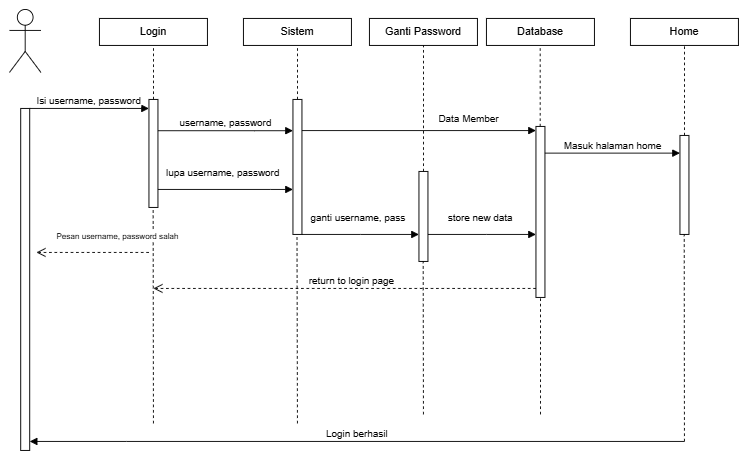

The diagram above was exported from draw.io. Its source (the exported page's mxGraphModel, read from the mxfile embedded in the PNG):
<mxGraphModel dx="1008" dy="592" grid="1" gridSize="10" guides="1" tooltips="1" connect="1" arrows="1" fold="1" page="1" pageScale="1" pageWidth="1100" pageHeight="850" math="0" shadow="0">
  <root>
    <mxCell id="0" />
    <mxCell id="1" parent="0" />
    <mxCell id="aEbyjFgotYFfDZbtHRNb-2" value="" style="shape=umlActor;verticalLabelPosition=bottom;verticalAlign=top;html=1;outlineConnect=0;" vertex="1" parent="1">
      <mxGeometry x="60" y="30" width="35" height="70" as="geometry" />
    </mxCell>
    <mxCell id="aEbyjFgotYFfDZbtHRNb-4" value="Login" style="rounded=0;whiteSpace=wrap;html=1;" vertex="1" parent="1">
      <mxGeometry x="160" y="40" width="120" height="30" as="geometry" />
    </mxCell>
    <mxCell id="aEbyjFgotYFfDZbtHRNb-6" value="Sistem" style="rounded=0;whiteSpace=wrap;html=1;" vertex="1" parent="1">
      <mxGeometry x="320" y="40" width="120" height="30" as="geometry" />
    </mxCell>
    <mxCell id="aEbyjFgotYFfDZbtHRNb-15" value="" style="endArrow=none;dashed=1;html=1;rounded=0;entryX=0.5;entryY=1;entryDx=0;entryDy=0;" edge="1" parent="1" target="aEbyjFgotYFfDZbtHRNb-6">
      <mxGeometry width="50" height="50" relative="1" as="geometry">
        <mxPoint x="380" y="130" as="sourcePoint" />
        <mxPoint x="830" y="100" as="targetPoint" />
      </mxGeometry>
    </mxCell>
    <mxCell id="aEbyjFgotYFfDZbtHRNb-17" value="" style="endArrow=none;dashed=1;html=1;rounded=0;entryX=0.5;entryY=1;entryDx=0;entryDy=0;" edge="1" parent="1" target="aEbyjFgotYFfDZbtHRNb-4">
      <mxGeometry width="50" height="50" relative="1" as="geometry">
        <mxPoint x="220" y="130" as="sourcePoint" />
        <mxPoint x="970" y="120" as="targetPoint" />
      </mxGeometry>
    </mxCell>
    <mxCell id="aEbyjFgotYFfDZbtHRNb-19" value="" style="html=1;points=[];perimeter=orthogonalPerimeter;outlineConnect=0;targetShapes=umlLifeline;portConstraint=eastwest;newEdgeStyle={&quot;edgeStyle&quot;:&quot;elbowEdgeStyle&quot;,&quot;elbow&quot;:&quot;vertical&quot;,&quot;curved&quot;:0,&quot;rounded&quot;:0};" vertex="1" parent="1">
      <mxGeometry x="72.5" y="140" width="10" height="380" as="geometry" />
    </mxCell>
    <mxCell id="aEbyjFgotYFfDZbtHRNb-20" value="Isi username, password" style="html=1;verticalAlign=bottom;endArrow=block;edgeStyle=elbowEdgeStyle;elbow=vertical;curved=0;rounded=0;" edge="1" parent="1" target="aEbyjFgotYFfDZbtHRNb-21">
      <mxGeometry relative="1" as="geometry">
        <mxPoint x="82.49999999999994" y="140" as="sourcePoint" />
        <Array as="points">
          <mxPoint x="190" y="140" />
        </Array>
        <mxPoint x="210" y="150" as="targetPoint" />
      </mxGeometry>
    </mxCell>
    <mxCell id="aEbyjFgotYFfDZbtHRNb-21" value="" style="html=1;points=[];perimeter=orthogonalPerimeter;outlineConnect=0;targetShapes=umlLifeline;portConstraint=eastwest;newEdgeStyle={&quot;edgeStyle&quot;:&quot;elbowEdgeStyle&quot;,&quot;elbow&quot;:&quot;vertical&quot;,&quot;curved&quot;:0,&quot;rounded&quot;:0};" vertex="1" parent="1">
      <mxGeometry x="215" y="130" width="10" height="120" as="geometry" />
    </mxCell>
    <mxCell id="aEbyjFgotYFfDZbtHRNb-22" value="" style="html=1;points=[];perimeter=orthogonalPerimeter;outlineConnect=0;targetShapes=umlLifeline;portConstraint=eastwest;newEdgeStyle={&quot;edgeStyle&quot;:&quot;elbowEdgeStyle&quot;,&quot;elbow&quot;:&quot;vertical&quot;,&quot;curved&quot;:0,&quot;rounded&quot;:0};" vertex="1" parent="1">
      <mxGeometry x="375" y="130" width="10" height="150" as="geometry" />
    </mxCell>
    <mxCell id="aEbyjFgotYFfDZbtHRNb-29" value="username, password" style="html=1;verticalAlign=bottom;endArrow=block;edgeStyle=elbowEdgeStyle;elbow=vertical;curved=0;rounded=0;" edge="1" parent="1" target="aEbyjFgotYFfDZbtHRNb-22">
      <mxGeometry relative="1" as="geometry">
        <mxPoint x="224.99999999999994" y="164.74" as="sourcePoint" />
        <Array as="points">
          <mxPoint x="332.5" y="164.74" />
        </Array>
        <mxPoint x="357.5" y="164.74" as="targetPoint" />
      </mxGeometry>
    </mxCell>
    <mxCell id="aEbyjFgotYFfDZbtHRNb-31" value="Database" style="rounded=0;whiteSpace=wrap;html=1;" vertex="1" parent="1">
      <mxGeometry x="590" y="40" width="120" height="30" as="geometry" />
    </mxCell>
    <mxCell id="aEbyjFgotYFfDZbtHRNb-32" value="" style="endArrow=none;dashed=1;html=1;rounded=0;entryX=0.5;entryY=1;entryDx=0;entryDy=0;" edge="1" parent="1" source="aEbyjFgotYFfDZbtHRNb-33">
      <mxGeometry width="50" height="50" relative="1" as="geometry">
        <mxPoint x="649.69" y="130" as="sourcePoint" />
        <mxPoint x="649.69" y="70" as="targetPoint" />
      </mxGeometry>
    </mxCell>
    <mxCell id="aEbyjFgotYFfDZbtHRNb-33" value="" style="html=1;points=[];perimeter=orthogonalPerimeter;outlineConnect=0;targetShapes=umlLifeline;portConstraint=eastwest;newEdgeStyle={&quot;edgeStyle&quot;:&quot;elbowEdgeStyle&quot;,&quot;elbow&quot;:&quot;vertical&quot;,&quot;curved&quot;:0,&quot;rounded&quot;:0};" vertex="1" parent="1">
      <mxGeometry x="645" y="160" width="10" height="190" as="geometry" />
    </mxCell>
    <mxCell id="aEbyjFgotYFfDZbtHRNb-34" value="Data Member" style="html=1;verticalAlign=bottom;endArrow=block;edgeStyle=elbowEdgeStyle;elbow=vertical;curved=0;rounded=0;" edge="1" parent="1">
      <mxGeometry x="0.4231" y="5" relative="1" as="geometry">
        <mxPoint x="384.99999999999994" y="164.57999999999998" as="sourcePoint" />
        <Array as="points">
          <mxPoint x="492.5" y="164.57999999999998" />
        </Array>
        <mxPoint x="645" y="164.58000000000004" as="targetPoint" />
        <mxPoint as="offset" />
      </mxGeometry>
    </mxCell>
    <mxCell id="aEbyjFgotYFfDZbtHRNb-35" value="Home" style="rounded=0;whiteSpace=wrap;html=1;" vertex="1" parent="1">
      <mxGeometry x="750" y="40" width="120" height="30" as="geometry" />
    </mxCell>
    <mxCell id="aEbyjFgotYFfDZbtHRNb-36" value="" style="endArrow=none;dashed=1;html=1;rounded=0;entryX=0.5;entryY=1;entryDx=0;entryDy=0;" edge="1" parent="1" source="aEbyjFgotYFfDZbtHRNb-37" target="aEbyjFgotYFfDZbtHRNb-35">
      <mxGeometry width="50" height="50" relative="1" as="geometry">
        <mxPoint x="810" y="180" as="sourcePoint" />
        <mxPoint x="809.69" y="80" as="targetPoint" />
      </mxGeometry>
    </mxCell>
    <mxCell id="aEbyjFgotYFfDZbtHRNb-37" value="" style="html=1;points=[];perimeter=orthogonalPerimeter;outlineConnect=0;targetShapes=umlLifeline;portConstraint=eastwest;newEdgeStyle={&quot;edgeStyle&quot;:&quot;elbowEdgeStyle&quot;,&quot;elbow&quot;:&quot;vertical&quot;,&quot;curved&quot;:0,&quot;rounded&quot;:0};" vertex="1" parent="1">
      <mxGeometry x="805" y="170" width="10" height="110" as="geometry" />
    </mxCell>
    <mxCell id="aEbyjFgotYFfDZbtHRNb-38" value="Masuk halaman home" style="html=1;verticalAlign=bottom;endArrow=block;edgeStyle=elbowEdgeStyle;elbow=vertical;curved=0;rounded=0;" edge="1" parent="1">
      <mxGeometry relative="1" as="geometry">
        <mxPoint x="655" y="189.64" as="sourcePoint" />
        <Array as="points">
          <mxPoint x="762.5" y="189.64" />
        </Array>
        <mxPoint x="805" y="189.89999999999998" as="targetPoint" />
      </mxGeometry>
    </mxCell>
    <mxCell id="aEbyjFgotYFfDZbtHRNb-43" value="lupa username, password" style="html=1;verticalAlign=bottom;endArrow=block;edgeStyle=elbowEdgeStyle;elbow=vertical;curved=0;rounded=0;" edge="1" parent="1" source="aEbyjFgotYFfDZbtHRNb-21" target="aEbyjFgotYFfDZbtHRNb-22">
      <mxGeometry x="-0.037" y="10" relative="1" as="geometry">
        <mxPoint x="234.99999999999994" y="230" as="sourcePoint" />
        <Array as="points">
          <mxPoint x="350" y="230" />
        </Array>
        <mxPoint x="360" y="230" as="targetPoint" />
        <mxPoint as="offset" />
      </mxGeometry>
    </mxCell>
    <mxCell id="aEbyjFgotYFfDZbtHRNb-44" value="Ganti Password" style="rounded=0;whiteSpace=wrap;html=1;" vertex="1" parent="1">
      <mxGeometry x="460" y="40" width="120" height="30" as="geometry" />
    </mxCell>
    <mxCell id="aEbyjFgotYFfDZbtHRNb-45" value="" style="html=1;points=[];perimeter=orthogonalPerimeter;outlineConnect=0;targetShapes=umlLifeline;portConstraint=eastwest;newEdgeStyle={&quot;edgeStyle&quot;:&quot;elbowEdgeStyle&quot;,&quot;elbow&quot;:&quot;vertical&quot;,&quot;curved&quot;:0,&quot;rounded&quot;:0};" vertex="1" parent="1">
      <mxGeometry x="515" y="210" width="10" height="100" as="geometry" />
    </mxCell>
    <mxCell id="aEbyjFgotYFfDZbtHRNb-46" value="" style="endArrow=none;dashed=1;html=1;rounded=0;entryX=0.5;entryY=1;entryDx=0;entryDy=0;" edge="1" parent="1" source="aEbyjFgotYFfDZbtHRNb-45" target="aEbyjFgotYFfDZbtHRNb-44">
      <mxGeometry width="50" height="50" relative="1" as="geometry">
        <mxPoint x="519.71" y="150" as="sourcePoint" />
        <mxPoint x="519.71" y="90" as="targetPoint" />
      </mxGeometry>
    </mxCell>
    <mxCell id="aEbyjFgotYFfDZbtHRNb-47" value="ganti username, pass" style="html=1;verticalAlign=bottom;endArrow=block;edgeStyle=elbowEdgeStyle;elbow=vertical;curved=0;rounded=0;" edge="1" parent="1" source="aEbyjFgotYFfDZbtHRNb-22" target="aEbyjFgotYFfDZbtHRNb-45">
      <mxGeometry x="-0.037" y="10" relative="1" as="geometry">
        <mxPoint x="445" y="330" as="sourcePoint" />
        <Array as="points">
          <mxPoint x="450" y="280" />
        </Array>
        <mxPoint x="510" y="280" as="targetPoint" />
        <mxPoint as="offset" />
      </mxGeometry>
    </mxCell>
    <mxCell id="aEbyjFgotYFfDZbtHRNb-48" value="store new data" style="html=1;verticalAlign=bottom;endArrow=block;edgeStyle=elbowEdgeStyle;elbow=vertical;curved=0;rounded=0;" edge="1" parent="1" target="aEbyjFgotYFfDZbtHRNb-33">
      <mxGeometry x="-0.037" y="10" relative="1" as="geometry">
        <mxPoint x="525" y="280" as="sourcePoint" />
        <Array as="points">
          <mxPoint x="590" y="280" />
        </Array>
        <mxPoint x="605" y="280" as="targetPoint" />
        <mxPoint as="offset" />
      </mxGeometry>
    </mxCell>
    <mxCell id="aEbyjFgotYFfDZbtHRNb-50" value="return to login page" style="html=1;verticalAlign=bottom;endArrow=open;dashed=1;endSize=8;edgeStyle=elbowEdgeStyle;elbow=vertical;curved=0;rounded=0;" edge="1" parent="1">
      <mxGeometry x="-0.0353" relative="1" as="geometry">
        <mxPoint x="220" y="340" as="targetPoint" />
        <Array as="points">
          <mxPoint x="435" y="340" />
        </Array>
        <mxPoint x="645" y="340" as="sourcePoint" />
        <mxPoint as="offset" />
      </mxGeometry>
    </mxCell>
    <mxCell id="aEbyjFgotYFfDZbtHRNb-51" value="" style="endArrow=none;dashed=1;html=1;rounded=0;entryX=0.5;entryY=1;entryDx=0;entryDy=0;" edge="1" parent="1">
      <mxGeometry width="50" height="50" relative="1" as="geometry">
        <mxPoint x="220" y="490" as="sourcePoint" />
        <mxPoint x="219.66" y="250" as="targetPoint" />
      </mxGeometry>
    </mxCell>
    <mxCell id="aEbyjFgotYFfDZbtHRNb-52" value="" style="endArrow=none;dashed=1;html=1;rounded=0;" edge="1" parent="1">
      <mxGeometry width="50" height="50" relative="1" as="geometry">
        <mxPoint x="810" y="510" as="sourcePoint" />
        <mxPoint x="809.76" y="280" as="targetPoint" />
      </mxGeometry>
    </mxCell>
    <mxCell id="aEbyjFgotYFfDZbtHRNb-53" value="Login berhasil" style="html=1;verticalAlign=bottom;endArrow=block;edgeStyle=elbowEdgeStyle;elbow=vertical;curved=0;rounded=0;" edge="1" parent="1">
      <mxGeometry relative="1" as="geometry">
        <mxPoint x="810" y="510" as="sourcePoint" />
        <Array as="points">
          <mxPoint x="190" y="510" />
        </Array>
        <mxPoint x="82.5" y="510" as="targetPoint" />
      </mxGeometry>
    </mxCell>
    <mxCell id="aEbyjFgotYFfDZbtHRNb-54" value="" style="endArrow=none;dashed=1;html=1;rounded=0;entryX=0.5;entryY=1;entryDx=0;entryDy=0;" edge="1" parent="1">
      <mxGeometry width="50" height="50" relative="1" as="geometry">
        <mxPoint x="380" y="490" as="sourcePoint" />
        <mxPoint x="379.5" y="280" as="targetPoint" />
      </mxGeometry>
    </mxCell>
    <mxCell id="aEbyjFgotYFfDZbtHRNb-55" value="" style="endArrow=none;dashed=1;html=1;rounded=0;" edge="1" parent="1">
      <mxGeometry width="50" height="50" relative="1" as="geometry">
        <mxPoint x="520" y="480" as="sourcePoint" />
        <mxPoint x="519.71" y="310" as="targetPoint" />
      </mxGeometry>
    </mxCell>
    <mxCell id="aEbyjFgotYFfDZbtHRNb-56" value="" style="endArrow=none;dashed=1;html=1;rounded=0;" edge="1" parent="1" target="aEbyjFgotYFfDZbtHRNb-33">
      <mxGeometry width="50" height="50" relative="1" as="geometry">
        <mxPoint x="650" y="480" as="sourcePoint" />
        <mxPoint x="649.58" y="370" as="targetPoint" />
      </mxGeometry>
    </mxCell>
    <mxCell id="aEbyjFgotYFfDZbtHRNb-57" value="&lt;font style=&quot;font-size: 9px;&quot;&gt;Pesan username, password salah&lt;/font&gt;" style="html=1;verticalAlign=bottom;endArrow=open;dashed=1;endSize=8;edgeStyle=elbowEdgeStyle;elbow=vertical;curved=0;rounded=0;jumpSize=5;" edge="1" parent="1">
      <mxGeometry x="-0.44" y="-10" relative="1" as="geometry">
        <mxPoint x="90" y="300" as="targetPoint" />
        <Array as="points">
          <mxPoint x="110" y="300" />
        </Array>
        <mxPoint x="215" y="300" as="sourcePoint" />
        <mxPoint as="offset" />
      </mxGeometry>
    </mxCell>
  </root>
</mxGraphModel>